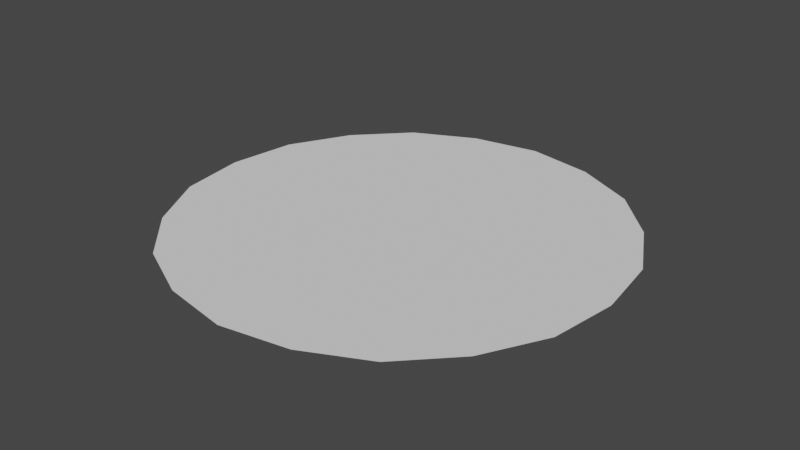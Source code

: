 # Source: BLEND_PolyCircle.blend  (saved by Blender 2.80.75; exported with 4.5.12 LTS)
import bpy
from mathutils import Matrix  # noqa: F401  (used for matrix-valued properties, if any)

bpy.ops.wm.read_factory_settings(use_empty=True)
scene = bpy.context.scene
scene.name = 'Scene'

# ---- collections
col_collection = bpy.data.collections.new('Collection'); scene.collection.children.link(col_collection)

# ---- world
world_world = bpy.data.worlds.new('World'); scene.world = world_world
world_world.use_nodes = True; world_world.node_tree.nodes.clear()
_N = world_world.node_tree.nodes; _L = world_world.node_tree.links
n0 = _N.new('ShaderNodeOutputWorld'); n0.name = 'World Output'; n0.location = (300, 300)
n1 = _N.new('ShaderNodeBackground'); n1.name = 'Background'; n1.location = (10, 300)
n1.inputs[0].default_value = (0.05088, 0.05088, 0.05088, 1.0)
_L.new(n1.outputs[0], n0.inputs[0])
n0.is_active_output = True
world_world.color = (0.05088, 0.05088, 0.05088)
world_world.use_sun_shadow = False
world_world.sun_shadow_jitter_overblur = 0.0

# ---- meshes
me_icosphere = bpy.data.meshes.new('Icosphere')
me_icosphere.from_pydata([(0.2764, -0.8506, -0.0002447), (-0.7236, -0.5257, -0.0002447), (-0.7236, 0.5257, -0.0002447), (0.2764, 0.8506, -0.0002447), (0.8944, 0.0, -0.0002447), (0.0, 0.0, -0.0002447), (0.9511, -0.309, -0.0002447), (0.9511, 0.309, -0.0002447), (0.0, -1.0, -0.0002447), (0.5878, -0.809, -0.0002447), (-0.9511, -0.309, -0.0002447), (-0.5878, -0.809, -0.0002447), (-0.5878, 0.809, -0.0002447), (-0.9511, 0.309, -0.0002447), (0.5878, 0.809, -0.0002447), (0.0, 1.0, -0.0002447), (0.6882, -0.5, -0.0002447), (-0.2629, -0.809, -0.0002447), (-0.8506, 0.0, -0.0002447), (-0.2629, 0.809, -0.0002447), (0.6882, 0.5, -0.0002447), (0.1625, -0.5, -0.0002447), (0.5257, 0.0, -0.0002447), (-0.4253, -0.309, -0.0002447), (-0.4253, 0.309, -0.0002447), (0.1625, 0.5, -0.0002447), (0.8044, 0.5844, -0.0002447), (-0.3073, 0.9457, -0.0002447), (-0.9943, 0.0, -0.0002447), (-0.3073, -0.9457, -0.0002447), (0.8044, -0.5844, -0.0002447), (0.3073, 0.9457, -0.0002447), (-0.8044, 0.5844, -0.0002447), (-0.8044, -0.5844, -0.0002447), (0.3073, -0.9457, -0.0002447), (0.9943, 0.0, -0.0002447), (0.9227, 0.1545, -0.0002447), (0.4321, -0.8298, -0.0002447), (-0.6557, -0.6674, -0.0002447), (-0.8373, 0.4174, -0.0002447), (0.1382, 0.9253, -0.0002447), (0.4823, -0.6753, -0.0002447), (-0.4932, -0.6674, -0.0002447), (-0.7871, 0.2629, -0.0002447), (0.00676, 0.8298, -0.0002447), (0.7913, 0.25, -0.0002447), (0.2194, -0.6753, -0.0002447), (0.2629, 0.0, -0.0002447), (-0.5745, -0.4174, -0.0002447), (-0.5745, 0.4174, -0.0002447), (0.2194, 0.6753, -0.0002447), (0.9227, -0.1545, -0.0002447), (0.1382, -0.9253, -0.0002447), (-0.8373, -0.4174, -0.0002447), (-0.6557, 0.6674, -0.0002447), (0.4321, 0.8298, -0.0002447), (0.7913, -0.25, -0.0002447), (0.00676, -0.8298, -0.0002447), (-0.7871, -0.2629, -0.0002447), (-0.4932, 0.6674, -0.0002447), (0.4823, 0.6753, -0.0002447), (0.08123, -0.25, -0.0002447), (0.7101, 0.0, -0.0002447), (-0.2127, -0.1545, -0.0002447), (-0.2127, 0.1545, -0.0002447), (0.08123, 0.25, -0.0002447), (0.3441, 0.25, -0.0002447), (0.607, 0.25, -0.0002447), (0.4253, 0.5, -0.0002447), (-0.1314, 0.4045, -0.0002447), (-0.05021, 0.6545, -0.0002447), (-0.3441, 0.559, -0.0002447), (-0.4253, 0.0, -0.0002447), (-0.638, 0.1545, -0.0002447), (-0.638, -0.1545, -0.0002447), (-0.1314, -0.4045, -0.0002447), (-0.3441, -0.559, -0.0002447), (-0.05021, -0.6545, -0.0002447), (0.3441, -0.25, -0.0002447), (0.4253, -0.5, -0.0002447), (0.607, -0.25, -0.0002447), (0.8196, 0.4045, -0.0002447), (0.6961, 0.6967, -0.0002447), (0.638, 0.6545, -0.0002447), (-0.1314, 0.9045, -0.0002447), (-0.4475, 0.8773, -0.0002447), (-0.4253, 0.809, -0.0002447), (-0.9009, 0.1545, -0.0002447), (-0.9727, -0.1545, -0.0002447), (-0.9009, -0.1545, -0.0002447), (-0.4253, -0.809, -0.0002447), (-0.1536, -0.9728, -0.0002447), (-0.1314, -0.9045, -0.0002447), (0.638, -0.6545, -0.0002447), (0.8777, -0.4467, -0.0002447), (0.8196, -0.4045, -0.0002447), (0.1536, 0.9728, -0.0002447), (-0.8777, 0.4467, -0.0002447), (-0.6961, -0.6967, -0.0002447), (0.4475, -0.8773, -0.0002447), (0.9727, 0.1545, -0.0002447), (0.8777, 0.4467, -0.0002447), (-0.1536, 0.9728, -0.0002447), (-0.9727, 0.1545, -0.0002447), (-0.4475, -0.8773, -0.0002447), (0.6961, -0.6967, -0.0002447), (0.4475, 0.8773, -0.0002447), (-0.6961, 0.6967, -0.0002447), (-0.8777, -0.4467, -0.0002447), (0.1536, -0.9728, -0.0002447), (0.9727, -0.1545, -0.0002447), (0.9444, 0.0, -0.0002447), (0.2918, -0.8982, -0.0002447), (-0.764, -0.5551, -0.0002447), (-0.764, 0.5551, -0.0002447), (0.2918, 0.8982, -0.0002447), (0.7463, -0.5422, -0.0002447), (-0.2851, -0.8773, -0.0002447), (-0.9225, 0.0, -0.0002447), (-0.2851, 0.8773, -0.0002447), (0.7463, 0.5422, -0.0002447)], [], [(0, 41, 46), (1, 42, 48), (2, 43, 49), (3, 44, 50), (4, 45, 62), (22, 66, 47), (22, 67, 66), (20, 60, 68), (25, 69, 65), (25, 70, 69), (19, 59, 71), (24, 72, 64), (24, 73, 72), (18, 58, 74), (23, 75, 63), (23, 76, 75), (17, 57, 77), (21, 78, 61), (21, 79, 78), (16, 56, 80), (7, 81, 36), (26, 82, 120), (14, 55, 83), (15, 84, 40), (27, 85, 119), (12, 54, 86), (13, 87, 39), (28, 88, 118), (10, 53, 89), (11, 90, 38), (29, 91, 117), (8, 52, 92), (9, 93, 37), (30, 94, 116), (6, 51, 95), (31, 96, 115), (32, 97, 114), (33, 98, 113), (34, 99, 112), (35, 100, 111), (6, 110, 51), (8, 109, 52), (10, 108, 53), (12, 107, 54), (14, 106, 55), (9, 105, 93), (11, 104, 90), (13, 103, 87), (15, 102, 84), (7, 101, 81), (81, 120, 20), (81, 101, 120), (101, 26, 120), (84, 119, 19), (84, 102, 119), (102, 27, 119), (87, 118, 18), (87, 103, 118), (103, 28, 118), (90, 117, 17), (90, 104, 117), (104, 29, 117), (93, 116, 16), (93, 105, 116), (105, 30, 116), (55, 115, 3), (55, 106, 115), (106, 31, 115), (54, 114, 2), (54, 107, 114), (107, 32, 114), (53, 113, 1), (53, 108, 113), (108, 33, 113), (52, 112, 0), (52, 109, 112), (109, 34, 112), (51, 111, 4), (51, 110, 111), (110, 35, 111), (111, 36, 4), (111, 100, 36), (100, 7, 36), (112, 37, 0), (112, 99, 37), (99, 9, 37), (113, 38, 1), (113, 98, 38), (98, 11, 38), (114, 39, 2), (114, 97, 39), (97, 13, 39), (115, 40, 3), (115, 96, 40), (96, 15, 40), (95, 56, 16), (95, 51, 56), (51, 4, 56), (116, 95, 16), (116, 94, 95), (94, 6, 95), (37, 41, 0), (37, 93, 41), (93, 16, 41), (92, 57, 17), (92, 52, 57), (52, 0, 57), (117, 92, 17), (117, 91, 92), (91, 8, 92), (38, 42, 1), (38, 90, 42), (90, 17, 42), (89, 58, 18), (89, 53, 58), (53, 1, 58), (118, 89, 18), (118, 88, 89), (88, 10, 89), (39, 43, 2), (39, 87, 43), (87, 18, 43), (86, 59, 19), (86, 54, 59), (54, 2, 59), (119, 86, 19), (119, 85, 86), (85, 12, 86), (40, 44, 3), (40, 84, 44), (84, 19, 44), (83, 60, 20), (83, 55, 60), (55, 3, 60), (120, 83, 20), (120, 82, 83), (82, 14, 83), (36, 45, 4), (36, 81, 45), (81, 20, 45), (80, 62, 22), (80, 56, 62), (56, 4, 62), (78, 80, 22), (78, 79, 80), (79, 16, 80), (61, 47, 5), (61, 78, 47), (78, 22, 47), (77, 46, 21), (77, 57, 46), (57, 0, 46), (75, 77, 21), (75, 76, 77), (76, 17, 77), (63, 61, 5), (63, 75, 61), (75, 21, 61), (74, 48, 23), (74, 58, 48), (58, 1, 48), (72, 74, 23), (72, 73, 74), (73, 18, 74), (64, 63, 5), (64, 72, 63), (72, 23, 63), (71, 49, 24), (71, 59, 49), (59, 2, 49), (69, 71, 24), (69, 70, 71), (70, 19, 71), (65, 64, 5), (65, 69, 64), (69, 24, 64), (68, 50, 25), (68, 60, 50), (60, 3, 50), (66, 68, 25), (66, 67, 68), (67, 20, 68), (47, 65, 5), (47, 66, 65), (66, 25, 65), (62, 67, 22), (62, 45, 67), (45, 20, 67), (50, 70, 25), (50, 44, 70), (44, 19, 70), (49, 73, 24), (49, 43, 73), (43, 18, 73), (48, 76, 23), (48, 42, 76), (42, 17, 76), (46, 79, 21), (46, 41, 79), (41, 16, 79)])
_uv = me_icosphere.uv_layers.new(name='UVMap')
_uv.uv.foreach_set('vector', [0.6382, 0.08895, 0.7381, 0.174, 0.6105, 0.174, 0.153, 0.2466, 0.2647, 0.1779, 0.2253, 0.2992, 0.153, 0.7568, 0.1221, 0.6292, 0.2253, 0.7042, 0.6382, 0.9144, 0.5074, 0.9043, 0.6105, 0.8294, 0.9381, 0.5017, 0.888, 0.623, 0.8486, 0.5017, 0.7592, 0.5017, 0.671, 0.623, 0.6316, 0.5017, 0.7592, 0.5017, 0.7986, 0.623, 0.671, 0.623, 0.838, 0.7443, 0.7381, 0.8294, 0.7104, 0.7443, 0.5829, 0.7443, 0.4403, 0.698, 0.5435, 0.623, 0.5829, 0.7443, 0.4797, 0.8193, 0.4403, 0.698, 0.3765, 0.8942, 0.2647, 0.8255, 0.3371, 0.7729, 0.2977, 0.6516, 0.2977, 0.5017, 0.4009, 0.5767, 0.2977, 0.6516, 0.1945, 0.5767, 0.2977, 0.5017, 0.09132, 0.5017, 0.1221, 0.3741, 0.1945, 0.4267, 0.2977, 0.3518, 0.4403, 0.3054, 0.4009, 0.4267, 0.2977, 0.3518, 0.3371, 0.2305, 0.4403, 0.3054, 0.3765, 0.1091, 0.5074, 0.09905, 0.4797, 0.1841, 0.5829, 0.2591, 0.671, 0.3804, 0.5435, 0.3804, 0.5829, 0.2591, 0.7104, 0.2591, 0.671, 0.3804, 0.838, 0.2591, 0.888, 0.3804, 0.7986, 0.3804, 0.9655, 0.6516, 0.9018, 0.698, 0.9518, 0.5767, 0.8944, 0.7853, 0.8418, 0.8398, 0.8662, 0.7648, 0.7893, 0.8942, 0.7137, 0.9043, 0.8136, 0.8193, 0.5041, 0.9869, 0.4403, 0.9406, 0.5711, 0.9507, 0.355, 0.9605, 0.2869, 0.9274, 0.3658, 0.9274, 0.2189, 0.8942, 0.1859, 0.8255, 0.2977, 0.8942, 0.0426, 0.6516, 0.06696, 0.5767, 0.09778, 0.7042, 0.02161, 0.5017, 0.0321, 0.4267, 0.05646, 0.5017, 0.0426, 0.3518, 0.09778, 0.2992, 0.06696, 0.4267, 0.2189, 0.1091, 0.2977, 0.1091, 0.1859, 0.1779, 0.355, 0.04284, 0.4295, 0.02966, 0.3658, 0.076, 0.5041, 0.01648, 0.5711, 0.05271, 0.4403, 0.06281, 0.7893, 0.1091, 0.8136, 0.1841, 0.7137, 0.09905, 0.8944, 0.2181, 0.93, 0.2849, 0.8662, 0.2386, 0.9655, 0.3518, 0.9518, 0.4267, 0.9018, 0.3054, 0.6532, 0.9605, 0.5786, 0.9737, 0.6457, 0.9375, 0.1137, 0.7853, 0.07818, 0.7185, 0.1334, 0.771, 0.1137, 0.2181, 0.1663, 0.1636, 0.1334, 0.2324, 0.6532, 0.04284, 0.7212, 0.076, 0.6457, 0.0659, 0.9865, 0.5017, 0.976, 0.5767, 0.9623, 0.5017, 0.9655, 0.3518, 0.976, 0.4267, 0.9518, 0.4267, 0.5041, 0.01648, 0.5786, 0.02966, 0.5711, 0.05271, 0.0426, 0.3518, 0.07818, 0.2849, 0.09778, 0.2992, 0.2189, 0.8942, 0.1663, 0.8398, 0.1859, 0.8255, 0.7893, 0.8942, 0.7212, 0.9274, 0.7137, 0.9043, 0.7893, 0.1091, 0.8418, 0.1636, 0.8136, 0.1841, 0.2189, 0.1091, 0.2869, 0.076, 0.2977, 0.1091, 0.0426, 0.6516, 0.0321, 0.5767, 0.06696, 0.5767, 0.5041, 0.9869, 0.4295, 0.9737, 0.4403, 0.9406, 0.9655, 0.6516, 0.93, 0.7185, 0.9018, 0.698, 0.9018, 0.698, 0.8662, 0.7648, 0.838, 0.7443, 0.9018, 0.698, 0.93, 0.7185, 0.8662, 0.7648, 0.93, 0.7185, 0.8944, 0.7853, 0.8662, 0.7648, 0.4403, 0.9406, 0.3658, 0.9274, 0.3765, 0.8942, 0.4403, 0.9406, 0.4295, 0.9737, 0.3658, 0.9274, 0.4295, 0.9737, 0.355, 0.9605, 0.3658, 0.9274, 0.06696, 0.5767, 0.05646, 0.5017, 0.09132, 0.5017, 0.06696, 0.5767, 0.0321, 0.5767, 0.05646, 0.5017, 0.0321, 0.5767, 0.02161, 0.5017, 0.05646, 0.5017, 0.2977, 0.1091, 0.3658, 0.076, 0.3765, 0.1091, 0.2977, 0.1091, 0.2869, 0.076, 0.3658, 0.076, 0.2869, 0.076, 0.355, 0.04284, 0.3658, 0.076, 0.8136, 0.1841, 0.8662, 0.2386, 0.838, 0.2591, 0.8136, 0.1841, 0.8418, 0.1636, 0.8662, 0.2386, 0.8418, 0.1636, 0.8944, 0.2181, 0.8662, 0.2386, 0.7137, 0.9043, 0.6457, 0.9375, 0.6382, 0.9144, 0.7137, 0.9043, 0.7212, 0.9274, 0.6457, 0.9375, 0.7212, 0.9274, 0.6532, 0.9605, 0.6457, 0.9375, 0.1859, 0.8255, 0.1334, 0.771, 0.153, 0.7568, 0.1859, 0.8255, 0.1663, 0.8398, 0.1334, 0.771, 0.1663, 0.8398, 0.1137, 0.7853, 0.1334, 0.771, 0.09778, 0.2992, 0.1334, 0.2324, 0.153, 0.2466, 0.09778, 0.2992, 0.07818, 0.2849, 0.1334, 0.2324, 0.07818, 0.2849, 0.1137, 0.2181, 0.1334, 0.2324, 0.5711, 0.05271, 0.6457, 0.0659, 0.6382, 0.08895, 0.5711, 0.05271, 0.5786, 0.02966, 0.6457, 0.0659, 0.5786, 0.02966, 0.6532, 0.04284, 0.6457, 0.0659, 0.9518, 0.4267, 0.9623, 0.5017, 0.9381, 0.5017, 0.9518, 0.4267, 0.976, 0.4267, 0.9623, 0.5017, 0.976, 0.4267, 0.9865, 0.5017, 0.9623, 0.5017, 0.9623, 0.5017, 0.9518, 0.5767, 0.9381, 0.5017, 0.9623, 0.5017, 0.976, 0.5767, 0.9518, 0.5767, 0.976, 0.5767, 0.9655, 0.6516, 0.9518, 0.5767, 0.6457, 0.0659, 0.7137, 0.09905, 0.6382, 0.08895, 0.6457, 0.0659, 0.7212, 0.076, 0.7137, 0.09905, 0.7212, 0.076, 0.7893, 0.1091, 0.7137, 0.09905, 0.1334, 0.2324, 0.1859, 0.1779, 0.153, 0.2466, 0.1334, 0.2324, 0.1663, 0.1636, 0.1859, 0.1779, 0.1663, 0.1636, 0.2189, 0.1091, 0.1859, 0.1779, 0.1334, 0.771, 0.09778, 0.7042, 0.153, 0.7568, 0.1334, 0.771, 0.07818, 0.7185, 0.09778, 0.7042, 0.07818, 0.7185, 0.0426, 0.6516, 0.09778, 0.7042, 0.6457, 0.9375, 0.5711, 0.9507, 0.6382, 0.9144, 0.6457, 0.9375, 0.5786, 0.9737, 0.5711, 0.9507, 0.5786, 0.9737, 0.5041, 0.9869, 0.5711, 0.9507, 0.9018, 0.3054, 0.888, 0.3804, 0.838, 0.2591, 0.9018, 0.3054, 0.9518, 0.4267, 0.888, 0.3804, 0.9518, 0.4267, 0.9381, 0.5017, 0.888, 0.3804, 0.8662, 0.2386, 0.9018, 0.3054, 0.838, 0.2591, 0.8662, 0.2386, 0.93, 0.2849, 0.9018, 0.3054, 0.93, 0.2849, 0.9655, 0.3518, 0.9018, 0.3054, 0.7137, 0.09905, 0.7381, 0.174, 0.6382, 0.08895, 0.7137, 0.09905, 0.8136, 0.1841, 0.7381, 0.174, 0.8136, 0.1841, 0.838, 0.2591, 0.7381, 0.174, 0.4403, 0.06281, 0.5074, 0.09905, 0.3765, 0.1091, 0.4403, 0.06281, 0.5711, 0.05271, 0.5074, 0.09905, 0.5711, 0.05271, 0.6382, 0.08895, 0.5074, 0.09905, 0.3658, 0.076, 0.4403, 0.06281, 0.3765, 0.1091, 0.3658, 0.076, 0.4295, 0.02966, 0.4403, 0.06281, 0.4295, 0.02966, 0.5041, 0.01648, 0.4403, 0.06281, 0.1859, 0.1779, 0.2647, 0.1779, 0.153, 0.2466, 0.1859, 0.1779, 0.2977, 0.1091, 0.2647, 0.1779, 0.2977, 0.1091, 0.3765, 0.1091, 0.2647, 0.1779, 0.06696, 0.4267, 0.1221, 0.3741, 0.09132, 0.5017, 0.06696, 0.4267, 0.09778, 0.2992, 0.1221, 0.3741, 0.09778, 0.2992, 0.153, 0.2466, 0.1221, 0.3741, 0.05646, 0.5017, 0.06696, 0.4267, 0.09132, 0.5017, 0.05646, 0.5017, 0.0321, 0.4267, 0.06696, 0.4267, 0.0321, 0.4267, 0.0426, 0.3518, 0.06696, 0.4267, 0.09778, 0.7042, 0.1221, 0.6292, 0.153, 0.7568, 0.09778, 0.7042, 0.06696, 0.5767, 0.1221, 0.6292, 0.06696, 0.5767, 0.09132, 0.5017, 0.1221, 0.6292, 0.2977, 0.8942, 0.2647, 0.8255, 0.3765, 0.8942, 0.2977, 0.8942, 0.1859, 0.8255, 0.2647, 0.8255, 0.1859, 0.8255, 0.153, 0.7568, 0.2647, 0.8255, 0.3658, 0.9274, 0.2977, 0.8942, 0.3765, 0.8942, 0.3658, 0.9274, 0.2869, 0.9274, 0.2977, 0.8942, 0.2869, 0.9274, 0.2189, 0.8942, 0.2977, 0.8942, 0.5711, 0.9507, 0.5074, 0.9043, 0.6382, 0.9144, 0.5711, 0.9507, 0.4403, 0.9406, 0.5074, 0.9043, 0.4403, 0.9406, 0.3765, 0.8942, 0.5074, 0.9043, 0.8136, 0.8193, 0.7381, 0.8294, 0.838, 0.7443, 0.8136, 0.8193, 0.7137, 0.9043, 0.7381, 0.8294, 0.7137, 0.9043, 0.6382, 0.9144, 0.7381, 0.8294, 0.8662, 0.7648, 0.8136, 0.8193, 0.838, 0.7443, 0.8662, 0.7648, 0.8418, 0.8398, 0.8136, 0.8193, 0.8418, 0.8398, 0.7893, 0.8942, 0.8136, 0.8193, 0.9518, 0.5767, 0.888, 0.623, 0.9381, 0.5017, 0.9518, 0.5767, 0.9018, 0.698, 0.888, 0.623, 0.9018, 0.698, 0.838, 0.7443, 0.888, 0.623, 0.7986, 0.3804, 0.8486, 0.5017, 0.7592, 0.5017, 0.7986, 0.3804, 0.888, 0.3804, 0.8486, 0.5017, 0.888, 0.3804, 0.9381, 0.5017, 0.8486, 0.5017, 0.671, 0.3804, 0.7986, 0.3804, 0.7592, 0.5017, 0.671, 0.3804, 0.7104, 0.2591, 0.7986, 0.3804, 0.7104, 0.2591, 0.838, 0.2591, 0.7986, 0.3804, 0.5435, 0.3804, 0.6316, 0.5017, 0.5041, 0.5017, 0.5435, 0.3804, 0.671, 0.3804, 0.6316, 0.5017, 0.671, 0.3804, 0.7592, 0.5017, 0.6316, 0.5017, 0.4797, 0.1841, 0.6105, 0.174, 0.5829, 0.2591, 0.4797, 0.1841, 0.5074, 0.09905, 0.6105, 0.174, 0.5074, 0.09905, 0.6382, 0.08895, 0.6105, 0.174, 0.4403, 0.3054, 0.4797, 0.1841, 0.5829, 0.2591, 0.4403, 0.3054, 0.3371, 0.2305, 0.4797, 0.1841, 0.3371, 0.2305, 0.3765, 0.1091, 0.4797, 0.1841, 0.4009, 0.4267, 0.5435, 0.3804, 0.5041, 0.5017, 0.4009, 0.4267, 0.4403, 0.3054, 0.5435, 0.3804, 0.4403, 0.3054, 0.5829, 0.2591, 0.5435, 0.3804, 0.1945, 0.4267, 0.2253, 0.2992, 0.2977, 0.3518, 0.1945, 0.4267, 0.1221, 0.3741, 0.2253, 0.2992, 0.1221, 0.3741, 0.153, 0.2466, 0.2253, 0.2992, 0.2977, 0.5017, 0.1945, 0.4267, 0.2977, 0.3518, 0.2977, 0.5017, 0.1945, 0.5767, 0.1945, 0.4267, 0.1945, 0.5767, 0.09132, 0.5017, 0.1945, 0.4267, 0.4009, 0.5767, 0.4009, 0.4267, 0.5041, 0.5017, 0.4009, 0.5767, 0.2977, 0.5017, 0.4009, 0.4267, 0.2977, 0.5017, 0.2977, 0.3518, 0.4009, 0.4267, 0.3371, 0.7729, 0.2253, 0.7042, 0.2977, 0.6516, 0.3371, 0.7729, 0.2647, 0.8255, 0.2253, 0.7042, 0.2647, 0.8255, 0.153, 0.7568, 0.2253, 0.7042, 0.4403, 0.698, 0.3371, 0.7729, 0.2977, 0.6516, 0.4403, 0.698, 0.4797, 0.8193, 0.3371, 0.7729, 0.4797, 0.8193, 0.3765, 0.8942, 0.3371, 0.7729, 0.5435, 0.623, 0.4009, 0.5767, 0.5041, 0.5017, 0.5435, 0.623, 0.4403, 0.698, 0.4009, 0.5767, 0.4403, 0.698, 0.2977, 0.6516, 0.4009, 0.5767, 0.7104, 0.7443, 0.6105, 0.8294, 0.5829, 0.7443, 0.7104, 0.7443, 0.7381, 0.8294, 0.6105, 0.8294, 0.7381, 0.8294, 0.6382, 0.9144, 0.6105, 0.8294, 0.671, 0.623, 0.7104, 0.7443, 0.5829, 0.7443, 0.671, 0.623, 0.7986, 0.623, 0.7104, 0.7443, 0.7986, 0.623, 0.838, 0.7443, 0.7104, 0.7443, 0.6316, 0.5017, 0.5435, 0.623, 0.5041, 0.5017, 0.6316, 0.5017, 0.671, 0.623, 0.5435, 0.623, 0.671, 0.623, 0.5829, 0.7443, 0.5435, 0.623, 0.8486, 0.5017, 0.7986, 0.623, 0.7592, 0.5017, 0.8486, 0.5017, 0.888, 0.623, 0.7986, 0.623, 0.888, 0.623, 0.838, 0.7443, 0.7986, 0.623, 0.6105, 0.8294, 0.4797, 0.8193, 0.5829, 0.7443, 0.6105, 0.8294, 0.5074, 0.9043, 0.4797, 0.8193, 0.5074, 0.9043, 0.3765, 0.8942, 0.4797, 0.8193, 0.2253, 0.7042, 0.1945, 0.5767, 0.2977, 0.6516, 0.2253, 0.7042, 0.1221, 0.6292, 0.1945, 0.5767, 0.1221, 0.6292, 0.09132, 0.5017, 0.1945, 0.5767, 0.2253, 0.2992, 0.3371, 0.2305, 0.2977, 0.3518, 0.2253, 0.2992, 0.2647, 0.1779, 0.3371, 0.2305, 0.2647, 0.1779, 0.3765, 0.1091, 0.3371, 0.2305, 0.6105, 0.174, 0.7104, 0.2591, 0.5829, 0.2591, 0.6105, 0.174, 0.7381, 0.174, 0.7104, 0.2591, 0.7381, 0.174, 0.838, 0.2591, 0.7104, 0.2591])
me_icosphere.use_remesh_preserve_volume = False
me_icosphere.use_remesh_preserve_attributes = False
me_icosphere.use_mirror_vertex_groups = False
me_icosphere.update()

# ---- objects
ob_icosphere = bpy.data.objects.new('Icosphere', me_icosphere)

# ---- transforms, parenting, visibility, modifiers, constraints
ob_icosphere.location = (0.0, 0.0, 0.0)
ob_icosphere.lineart.crease_threshold = 0.0

# ---- collection membership
col_collection.objects.link(ob_icosphere)

# ---- scene / render settings (as saved in the file)
scene.frame_start = 1; scene.frame_end = 250; scene.frame_set(1)
scene.render.engine = 'BLENDER_EEVEE_NEXT'
scene.cycles.use_denoising = False
scene.cycles.samples = 128
scene.cycles.sampling_pattern = 'TABULATED_SOBOL'
scene.cycles.use_adaptive_sampling = False
scene.cycles.use_light_tree = False
scene.view_settings.view_transform = 'Filmic'
bpy.context.view_layer.update()

# ---- added for rendering (the .blend has no active camera and no usable light): camera, sun
cam_auto = bpy.data.cameras.new('AutoCamera')
cam_auto.lens = 50.0
cam_auto.sensor_width = 36.0
cam_auto.clip_end = 1000.0
ob_auto_camera = bpy.data.objects.new('AutoCamera', cam_auto)
scene.collection.objects.link(ob_auto_camera)
ob_auto_camera.location = (2.60952, -3.13142, 2.08737)
ob_auto_camera.rotation_euler = (1.09748, -7.21219e-08, 0.694738)
scene.camera = ob_auto_camera
light_auto_sun = bpy.data.lights.new('AutoSun', 'SUN')
light_auto_sun.energy = 3.0
light_auto_sun.angle = 0.0523599
ob_auto_sun = bpy.data.objects.new('AutoSun', light_auto_sun)
scene.collection.objects.link(ob_auto_sun)
ob_auto_sun.rotation_euler = (0.872665, 0.174533, 0.523599)
bpy.context.view_layer.update()
